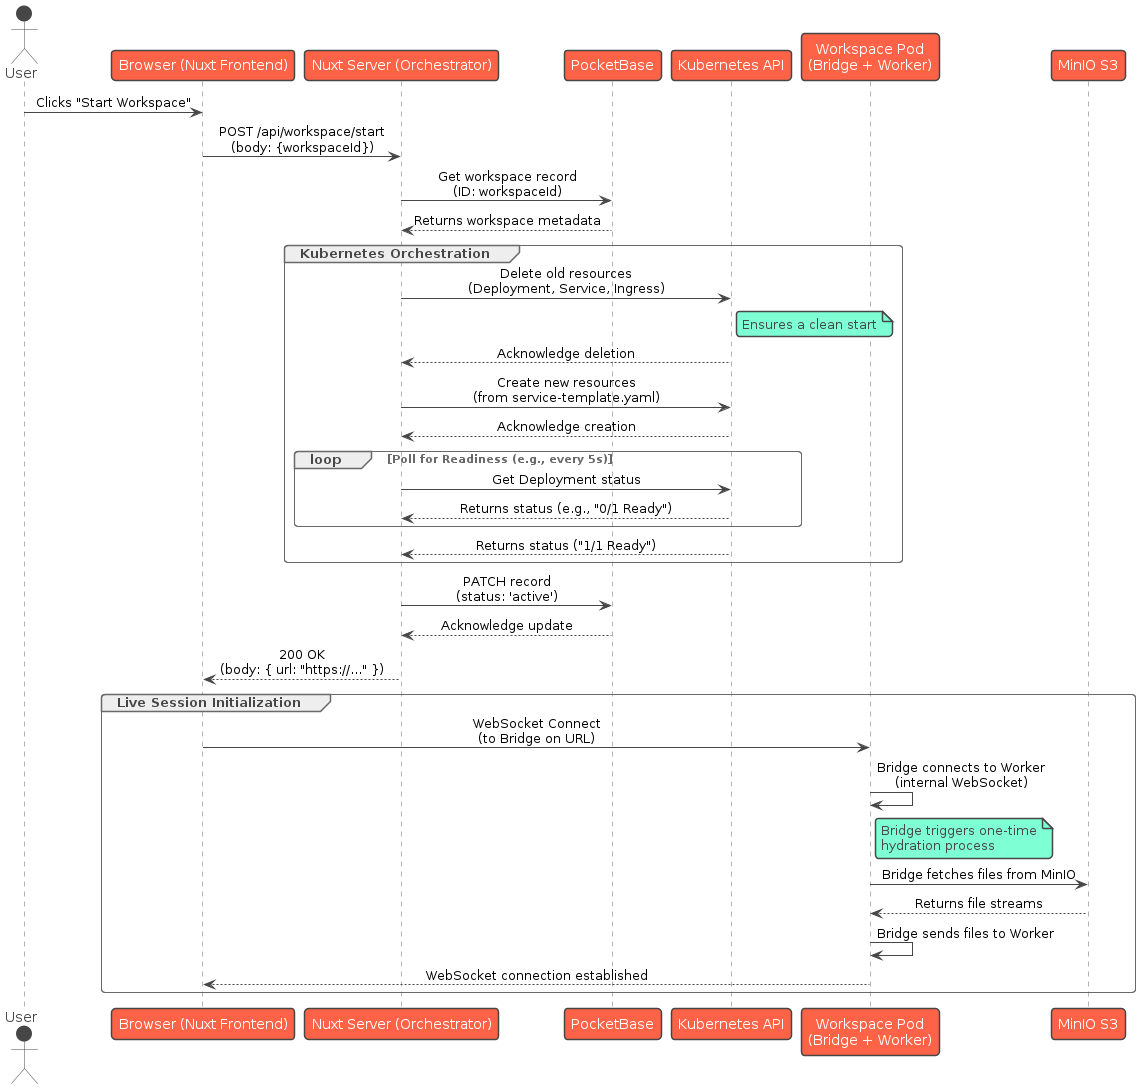

The diagram above was rendered by PlantUML. Its source (embedded in the PNG):
@startuml
!theme vibrant

actor User
participant "Browser (Nuxt Frontend)" as Frontend
participant "Nuxt Server (Orchestrator)" as NuxtServer
participant "PocketBase" as PB
participant "Kubernetes API" as K8s
participant "Workspace Pod\n(Bridge + Worker)" as Pod
participant "MinIO S3" as S3

skinparam sequenceMessageAlign center

User -> Frontend : Clicks "Start Workspace"
Frontend -> NuxtServer : POST /api/workspace/start\n(body: {workspaceId})
NuxtServer -> PB : Get workspace record\n(ID: workspaceId)
PB --> NuxtServer : Returns workspace metadata

group Kubernetes Orchestration
    NuxtServer -> K8s : Delete old resources\n(Deployment, Service, Ingress)
    note right of K8s: Ensures a clean start
    K8s --> NuxtServer : Acknowledge deletion

    NuxtServer -> K8s : Create new resources\n(from service-template.yaml)
    K8s --> NuxtServer : Acknowledge creation

    loop Poll for Readiness (e.g., every 5s)
        NuxtServer -> K8s : Get Deployment status
        K8s --> NuxtServer : Returns status (e.g., "0/1 Ready")
    end
    K8s --> NuxtServer : Returns status ("1/1 Ready")
end

NuxtServer -> PB : PATCH record\n(status: 'active')
PB --> NuxtServer : Acknowledge update
NuxtServer --> Frontend : 200 OK\n(body: { url: "https://..." })

group Live Session Initialization
    Frontend -> Pod : WebSocket Connect\n(to Bridge on URL)
    
    Pod -> Pod : Bridge connects to Worker\n(internal WebSocket)
    note right of Pod
        Bridge triggers one-time
        hydration process
    end note
    
    Pod -> S3 : Bridge fetches files from MinIO
    S3 --> Pod : Returns file streams
    
    Pod -> Pod : Bridge sends files to Worker
    
    Pod --> Frontend : WebSocket connection established
end

@enduml